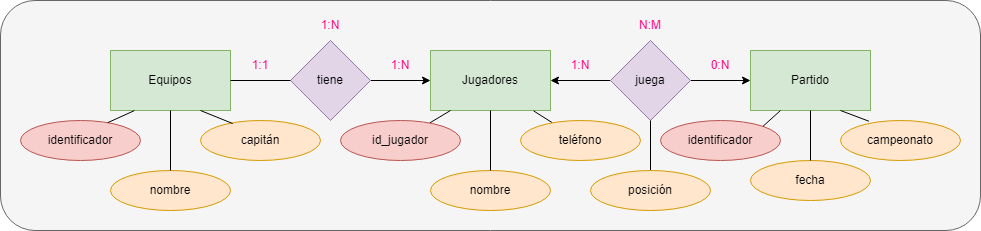

The diagram above was exported from draw.io. Its source (the exported page's mxGraphModel, read from the mxfile embedded in the PNG):
<mxGraphModel dx="1381" dy="774" grid="1" gridSize="10" guides="1" tooltips="1" connect="1" arrows="1" fold="1" page="1" pageScale="1" pageWidth="850" pageHeight="1100" math="0" shadow="0">
  <root>
    <mxCell id="0" />
    <mxCell id="1" parent="0" />
    <mxCell id="bCr5Xyj7cTLU7bMIuOir-14" value="" style="rounded=1;whiteSpace=wrap;html=1;fillColor=#f5f5f5;strokeColor=#666666;fontColor=#333333;" parent="1" vertex="1">
      <mxGeometry x="70" y="80" width="980" height="230" as="geometry" />
    </mxCell>
    <mxCell id="bCr5Xyj7cTLU7bMIuOir-15" value="Equipos" style="rounded=0;whiteSpace=wrap;html=1;fillColor=#d5e8d4;strokeColor=#82b366;" parent="1" vertex="1">
      <mxGeometry x="180" y="130" width="120" height="60" as="geometry" />
    </mxCell>
    <mxCell id="bCr5Xyj7cTLU7bMIuOir-17" style="edgeStyle=orthogonalEdgeStyle;rounded=0;orthogonalLoop=1;jettySize=auto;html=1;" parent="1" source="bCr5Xyj7cTLU7bMIuOir-18" target="bCr5Xyj7cTLU7bMIuOir-19" edge="1">
      <mxGeometry relative="1" as="geometry" />
    </mxCell>
    <mxCell id="bCr5Xyj7cTLU7bMIuOir-18" value="tiene" style="rhombus;whiteSpace=wrap;html=1;fillColor=#e1d5e7;strokeColor=#9673a6;" parent="1" vertex="1">
      <mxGeometry x="360" y="120" width="80" height="80" as="geometry" />
    </mxCell>
    <mxCell id="bCr5Xyj7cTLU7bMIuOir-19" value="Jugadores" style="rounded=0;whiteSpace=wrap;html=1;fillColor=#d5e8d4;strokeColor=#82b366;" parent="1" vertex="1">
      <mxGeometry x="500" y="130" width="120" height="60" as="geometry" />
    </mxCell>
    <mxCell id="bCr5Xyj7cTLU7bMIuOir-20" style="edgeStyle=orthogonalEdgeStyle;rounded=0;orthogonalLoop=1;jettySize=auto;html=1;fontColor=#FF0080;" parent="1" source="bCr5Xyj7cTLU7bMIuOir-22" target="bCr5Xyj7cTLU7bMIuOir-23" edge="1">
      <mxGeometry relative="1" as="geometry" />
    </mxCell>
    <mxCell id="bCr5Xyj7cTLU7bMIuOir-21" style="edgeStyle=orthogonalEdgeStyle;rounded=0;orthogonalLoop=1;jettySize=auto;html=1;fontColor=#FF0080;" parent="1" source="bCr5Xyj7cTLU7bMIuOir-22" target="bCr5Xyj7cTLU7bMIuOir-19" edge="1">
      <mxGeometry relative="1" as="geometry" />
    </mxCell>
    <mxCell id="bCr5Xyj7cTLU7bMIuOir-22" value="juega" style="rhombus;whiteSpace=wrap;html=1;fillColor=#e1d5e7;strokeColor=#9673a6;" parent="1" vertex="1">
      <mxGeometry x="680" y="120" width="80" height="80" as="geometry" />
    </mxCell>
    <mxCell id="bCr5Xyj7cTLU7bMIuOir-23" value="Partido" style="rounded=0;whiteSpace=wrap;html=1;fillColor=#d5e8d4;strokeColor=#82b366;" parent="1" vertex="1">
      <mxGeometry x="820" y="130" width="120" height="60" as="geometry" />
    </mxCell>
    <mxCell id="bCr5Xyj7cTLU7bMIuOir-24" value="&lt;font color=&quot;#ff0080&quot;&gt;1:1&lt;/font&gt;" style="text;html=1;strokeColor=none;fillColor=none;align=center;verticalAlign=middle;whiteSpace=wrap;rounded=0;" parent="1" vertex="1">
      <mxGeometry x="300" y="130" width="60" height="30" as="geometry" />
    </mxCell>
    <mxCell id="bCr5Xyj7cTLU7bMIuOir-25" value="&lt;font color=&quot;#ff0080&quot;&gt;1:N&lt;/font&gt;" style="text;html=1;strokeColor=none;fillColor=none;align=center;verticalAlign=middle;whiteSpace=wrap;rounded=0;" parent="1" vertex="1">
      <mxGeometry x="440" y="130" width="60" height="30" as="geometry" />
    </mxCell>
    <mxCell id="bCr5Xyj7cTLU7bMIuOir-26" value="1:N" style="text;html=1;strokeColor=none;fillColor=none;align=center;verticalAlign=middle;whiteSpace=wrap;rounded=0;fontColor=#FF0080;" parent="1" vertex="1">
      <mxGeometry x="370" y="90" width="60" height="30" as="geometry" />
    </mxCell>
    <mxCell id="bCr5Xyj7cTLU7bMIuOir-27" value="0:N" style="text;html=1;strokeColor=none;fillColor=none;align=center;verticalAlign=middle;whiteSpace=wrap;rounded=0;fontColor=#FF0080;" parent="1" vertex="1">
      <mxGeometry x="760" y="130" width="60" height="30" as="geometry" />
    </mxCell>
    <mxCell id="bCr5Xyj7cTLU7bMIuOir-28" value="1:N" style="text;html=1;strokeColor=none;fillColor=none;align=center;verticalAlign=middle;whiteSpace=wrap;rounded=0;fontColor=#FF0080;" parent="1" vertex="1">
      <mxGeometry x="620" y="130" width="60" height="30" as="geometry" />
    </mxCell>
    <mxCell id="bCr5Xyj7cTLU7bMIuOir-29" value="N:M" style="text;html=1;strokeColor=none;fillColor=none;align=center;verticalAlign=middle;whiteSpace=wrap;rounded=0;fontColor=#FF0080;" parent="1" vertex="1">
      <mxGeometry x="690" y="90" width="60" height="30" as="geometry" />
    </mxCell>
    <mxCell id="bCr5Xyj7cTLU7bMIuOir-30" value="" style="endArrow=none;html=1;rounded=0;fontColor=#FF0080;" parent="1" target="bCr5Xyj7cTLU7bMIuOir-31" edge="1">
      <mxGeometry width="50" height="50" relative="1" as="geometry">
        <mxPoint x="520" y="190" as="sourcePoint" />
        <mxPoint x="520" y="190" as="targetPoint" />
      </mxGeometry>
    </mxCell>
    <mxCell id="bCr5Xyj7cTLU7bMIuOir-31" value="&lt;font color=&quot;#000000&quot;&gt;id_jugador&lt;/font&gt;" style="ellipse;whiteSpace=wrap;html=1;fillColor=#f8cecc;strokeColor=#b85450;" parent="1" vertex="1">
      <mxGeometry x="410" y="200" width="120" height="40" as="geometry" />
    </mxCell>
    <mxCell id="bCr5Xyj7cTLU7bMIuOir-32" value="nombre" style="ellipse;whiteSpace=wrap;html=1;fillColor=#ffe6cc;strokeColor=#d79b00;" parent="1" vertex="1">
      <mxGeometry x="500" y="250" width="120" height="40" as="geometry" />
    </mxCell>
    <mxCell id="bCr5Xyj7cTLU7bMIuOir-33" value="" style="endArrow=none;html=1;rounded=0;fontColor=#000000;exitX=0.5;exitY=0;exitDx=0;exitDy=0;entryX=0.5;entryY=1;entryDx=0;entryDy=0;" parent="1" source="bCr5Xyj7cTLU7bMIuOir-32" target="bCr5Xyj7cTLU7bMIuOir-19" edge="1">
      <mxGeometry width="50" height="50" relative="1" as="geometry">
        <mxPoint x="514" y="240" as="sourcePoint" />
        <mxPoint x="564" y="190" as="targetPoint" />
      </mxGeometry>
    </mxCell>
    <mxCell id="bCr5Xyj7cTLU7bMIuOir-34" value="" style="endArrow=none;html=1;rounded=0;fontColor=#000000;entryX=0.859;entryY=1.006;entryDx=0;entryDy=0;entryPerimeter=0;" parent="1" source="bCr5Xyj7cTLU7bMIuOir-35" target="bCr5Xyj7cTLU7bMIuOir-19" edge="1">
      <mxGeometry width="50" height="50" relative="1" as="geometry">
        <mxPoint x="660" y="170" as="sourcePoint" />
        <mxPoint x="710" y="220" as="targetPoint" />
      </mxGeometry>
    </mxCell>
    <mxCell id="bCr5Xyj7cTLU7bMIuOir-35" value="teléfono" style="ellipse;whiteSpace=wrap;html=1;fillColor=#ffe6cc;strokeColor=#d79b00;" parent="1" vertex="1">
      <mxGeometry x="590" y="200" width="120" height="40" as="geometry" />
    </mxCell>
    <mxCell id="bCr5Xyj7cTLU7bMIuOir-36" value="identificador" style="ellipse;whiteSpace=wrap;html=1;fillColor=#f8cecc;strokeColor=#b85450;" parent="1" vertex="1">
      <mxGeometry x="730" y="200" width="120" height="40" as="geometry" />
    </mxCell>
    <mxCell id="bCr5Xyj7cTLU7bMIuOir-37" value="fecha" style="ellipse;whiteSpace=wrap;html=1;fillColor=#ffe6cc;strokeColor=#d79b00;" parent="1" vertex="1">
      <mxGeometry x="820" y="240" width="120" height="40" as="geometry" />
    </mxCell>
    <mxCell id="bCr5Xyj7cTLU7bMIuOir-38" value="campeonato" style="ellipse;whiteSpace=wrap;html=1;fillColor=#ffe6cc;strokeColor=#d79b00;" parent="1" vertex="1">
      <mxGeometry x="910" y="200" width="120" height="40" as="geometry" />
    </mxCell>
    <mxCell id="bCr5Xyj7cTLU7bMIuOir-39" value="" style="endArrow=none;html=1;rounded=0;fontColor=#000000;entryX=1;entryY=0;entryDx=0;entryDy=0;exitX=0.25;exitY=1;exitDx=0;exitDy=0;" parent="1" source="bCr5Xyj7cTLU7bMIuOir-23" target="bCr5Xyj7cTLU7bMIuOir-36" edge="1">
      <mxGeometry width="50" height="50" relative="1" as="geometry">
        <mxPoint x="800" y="270" as="sourcePoint" />
        <mxPoint x="850" y="220" as="targetPoint" />
      </mxGeometry>
    </mxCell>
    <mxCell id="bCr5Xyj7cTLU7bMIuOir-40" value="" style="endArrow=none;html=1;rounded=0;fontColor=#000000;entryX=0.5;entryY=0;entryDx=0;entryDy=0;exitX=0.5;exitY=1;exitDx=0;exitDy=0;" parent="1" source="bCr5Xyj7cTLU7bMIuOir-23" target="bCr5Xyj7cTLU7bMIuOir-37" edge="1">
      <mxGeometry width="50" height="50" relative="1" as="geometry">
        <mxPoint x="750" y="310" as="sourcePoint" />
        <mxPoint x="800" y="260" as="targetPoint" />
      </mxGeometry>
    </mxCell>
    <mxCell id="bCr5Xyj7cTLU7bMIuOir-41" value="" style="endArrow=none;html=1;rounded=0;fontColor=#000000;entryX=0.237;entryY=0.018;entryDx=0;entryDy=0;entryPerimeter=0;exitX=0.75;exitY=1;exitDx=0;exitDy=0;" parent="1" source="bCr5Xyj7cTLU7bMIuOir-23" target="bCr5Xyj7cTLU7bMIuOir-38" edge="1">
      <mxGeometry width="50" height="50" relative="1" as="geometry">
        <mxPoint x="830" y="350" as="sourcePoint" />
        <mxPoint x="880" y="300" as="targetPoint" />
      </mxGeometry>
    </mxCell>
    <mxCell id="bCr5Xyj7cTLU7bMIuOir-47" value="" style="endArrow=none;html=1;rounded=0;exitX=1;exitY=0.5;exitDx=0;exitDy=0;entryX=0;entryY=0.5;entryDx=0;entryDy=0;" parent="1" source="bCr5Xyj7cTLU7bMIuOir-15" target="bCr5Xyj7cTLU7bMIuOir-18" edge="1">
      <mxGeometry width="50" height="50" relative="1" as="geometry">
        <mxPoint x="330" y="150" as="sourcePoint" />
        <mxPoint x="380" y="100" as="targetPoint" />
      </mxGeometry>
    </mxCell>
    <mxCell id="bCr5Xyj7cTLU7bMIuOir-48" value="&lt;font color=&quot;#000000&quot;&gt;identificador&lt;/font&gt;" style="ellipse;whiteSpace=wrap;html=1;fillColor=#f8cecc;strokeColor=#b85450;" parent="1" vertex="1">
      <mxGeometry x="90" y="200" width="120" height="40" as="geometry" />
    </mxCell>
    <mxCell id="bCr5Xyj7cTLU7bMIuOir-49" value="nombre" style="ellipse;whiteSpace=wrap;html=1;fillColor=#ffe6cc;strokeColor=#d79b00;" parent="1" vertex="1">
      <mxGeometry x="180" y="250" width="120" height="40" as="geometry" />
    </mxCell>
    <mxCell id="bCr5Xyj7cTLU7bMIuOir-50" value="capitán" style="ellipse;whiteSpace=wrap;html=1;fillColor=#ffe6cc;strokeColor=#d79b00;" parent="1" vertex="1">
      <mxGeometry x="270" y="200" width="120" height="40" as="geometry" />
    </mxCell>
    <mxCell id="bCr5Xyj7cTLU7bMIuOir-51" value="" style="endArrow=none;html=1;rounded=0;entryX=0.727;entryY=0.054;entryDx=0;entryDy=0;exitX=0.199;exitY=1.002;exitDx=0;exitDy=0;exitPerimeter=0;entryPerimeter=0;" parent="1" source="bCr5Xyj7cTLU7bMIuOir-15" target="bCr5Xyj7cTLU7bMIuOir-48" edge="1">
      <mxGeometry width="50" height="50" relative="1" as="geometry">
        <mxPoint x="180" y="170" as="sourcePoint" />
        <mxPoint x="230" y="120" as="targetPoint" />
      </mxGeometry>
    </mxCell>
    <mxCell id="bCr5Xyj7cTLU7bMIuOir-53" value="" style="endArrow=none;html=1;rounded=0;" parent="1" source="bCr5Xyj7cTLU7bMIuOir-49" edge="1">
      <mxGeometry width="50" height="50" relative="1" as="geometry">
        <mxPoint x="200" y="240" as="sourcePoint" />
        <mxPoint x="240" y="190" as="targetPoint" />
      </mxGeometry>
    </mxCell>
    <mxCell id="bCr5Xyj7cTLU7bMIuOir-54" value="" style="endArrow=none;html=1;rounded=0;entryX=0.268;entryY=0.076;entryDx=0;entryDy=0;entryPerimeter=0;exitX=0.75;exitY=1;exitDx=0;exitDy=0;" parent="1" source="bCr5Xyj7cTLU7bMIuOir-15" target="bCr5Xyj7cTLU7bMIuOir-50" edge="1">
      <mxGeometry width="50" height="50" relative="1" as="geometry">
        <mxPoint x="350" y="260" as="sourcePoint" />
        <mxPoint x="400" y="210" as="targetPoint" />
      </mxGeometry>
    </mxCell>
    <mxCell id="bCr5Xyj7cTLU7bMIuOir-55" value="" style="endArrow=none;html=1;rounded=0;entryX=0.5;entryY=1;entryDx=0;entryDy=0;exitX=0.5;exitY=0;exitDx=0;exitDy=0;" parent="1" source="bCr5Xyj7cTLU7bMIuOir-56" target="bCr5Xyj7cTLU7bMIuOir-22" edge="1">
      <mxGeometry width="50" height="50" relative="1" as="geometry">
        <mxPoint x="720" y="240" as="sourcePoint" />
        <mxPoint x="700" y="210" as="targetPoint" />
      </mxGeometry>
    </mxCell>
    <mxCell id="bCr5Xyj7cTLU7bMIuOir-56" value="posición" style="ellipse;whiteSpace=wrap;html=1;fillColor=#ffe6cc;strokeColor=#d79b00;" parent="1" vertex="1">
      <mxGeometry x="660" y="250" width="120" height="40" as="geometry" />
    </mxCell>
  </root>
</mxGraphModel>